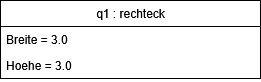

The diagram above was exported from draw.io. Its source (the exported page's mxGraphModel, read from the mxfile embedded in the PNG):
<mxGraphModel dx="962" dy="602" grid="1" gridSize="10" guides="1" tooltips="1" connect="1" arrows="1" fold="1" page="1" pageScale="1" pageWidth="850" pageHeight="1100" math="0" shadow="0">
  <root>
    <mxCell id="0" />
    <mxCell id="1" parent="0" />
    <mxCell id="V6H8jerXWk18LiOOgUWB-1" parent="1" style="swimlane;fontStyle=0;childLayout=stackLayout;horizontal=1;startSize=26;fillColor=none;horizontalStack=0;resizeParent=1;resizeParentMax=0;resizeLast=0;collapsible=1;marginBottom=0;html=1;" value="q1 : rechteck" vertex="1">
      <mxGeometry height="78" width="260" x="360" y="260" as="geometry" />
    </mxCell>
    <mxCell id="V6H8jerXWk18LiOOgUWB-2" parent="V6H8jerXWk18LiOOgUWB-1" style="text;strokeColor=none;fillColor=none;align=left;verticalAlign=top;spacingLeft=4;spacingRight=4;overflow=hidden;rotatable=0;points=[[0,0.5],[1,0.5]];portConstraint=eastwest;whiteSpace=wrap;html=1;" value="Breite = 3.0" vertex="1">
      <mxGeometry height="26" width="260" y="26" as="geometry" />
    </mxCell>
    <mxCell id="V6H8jerXWk18LiOOgUWB-3" parent="V6H8jerXWk18LiOOgUWB-1" style="text;strokeColor=none;fillColor=none;align=left;verticalAlign=top;spacingLeft=4;spacingRight=4;overflow=hidden;rotatable=0;points=[[0,0.5],[1,0.5]];portConstraint=eastwest;whiteSpace=wrap;html=1;" value="Hoehe = 3.0" vertex="1">
      <mxGeometry height="26" width="260" y="52" as="geometry" />
    </mxCell>
  </root>
</mxGraphModel>